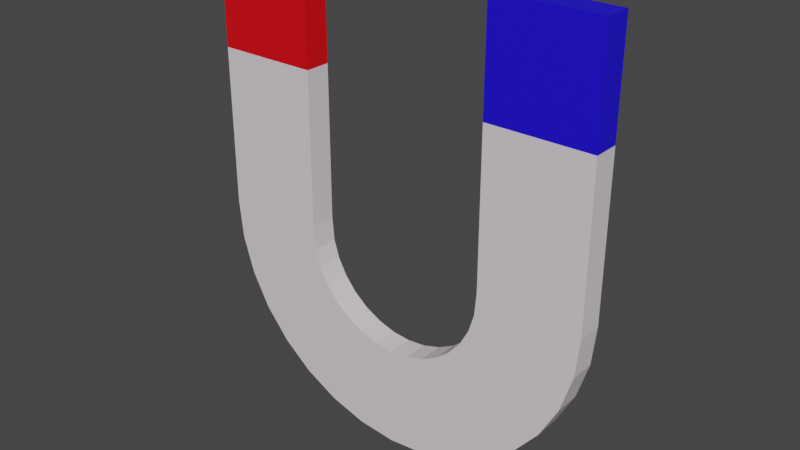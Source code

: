 # Source: Magnet.blend  (saved by Blender 2.82.7; exported with 4.5.12 LTS)
import bpy
from mathutils import Matrix  # noqa: F401  (used for matrix-valued properties, if any)

bpy.ops.wm.read_factory_settings(use_empty=True)
scene = bpy.context.scene
scene.name = 'Scene'

# ---- collections
col_collection = bpy.data.collections.new('Collection'); scene.collection.children.link(col_collection)

# ---- materials (node trees are filled in below, after node groups)
mat_material_001 = bpy.data.materials.new('Material.001')
mat_material_001.use_transparent_shadow = False
mat_material_002 = bpy.data.materials.new('Material.002')
mat_material_002.use_transparent_shadow = False
mat_material_003 = bpy.data.materials.new('Material.003')
mat_material_003.use_transparent_shadow = False

# ---- material node trees
mat_material_001.use_nodes = True; mat_material_001.node_tree.nodes.clear()
_N = mat_material_001.node_tree.nodes; _L = mat_material_001.node_tree.links
n0 = _N.new('ShaderNodeOutputMaterial'); n0.name = 'Material Output'; n0.location = (300, 300)
n1 = _N.new('ShaderNodeBsdfPrincipled'); n1.name = 'Principled BSDF'; n1.location = (10, 300)
n1.distribution = 'GGX'
n1.subsurface_method = 'BURLEY'
n1.inputs[0].default_value = (0.8, 0.7334, 0.783, 1.0)
n1.inputs[3].default_value = 1.45
n1.inputs[27].default_value = (0.0, 0.0, 0.0, 1.0)
n1.inputs[28].default_value = 1.0
_L.new(n1.outputs[0], n0.inputs[0])
n0.is_active_output = True
mat_material_002.use_nodes = True; mat_material_002.node_tree.nodes.clear()
_N = mat_material_002.node_tree.nodes; _L = mat_material_002.node_tree.links
n0 = _N.new('ShaderNodeOutputMaterial'); n0.name = 'Material Output'; n0.location = (300, 300)
n1 = _N.new('ShaderNodeBsdfPrincipled'); n1.name = 'Principled BSDF'; n1.location = (10, 300)
n1.distribution = 'GGX'
n1.subsurface_method = 'BURLEY'
n1.inputs[0].default_value = (0.8, 0.0007775, 0.00573, 1.0)
n1.inputs[3].default_value = 1.45
n1.inputs[27].default_value = (0.0, 0.0, 0.0, 1.0)
n1.inputs[28].default_value = 1.0
_L.new(n1.outputs[0], n0.inputs[0])
n0.is_active_output = True
mat_material_003.use_nodes = True; mat_material_003.node_tree.nodes.clear()
_N = mat_material_003.node_tree.nodes; _L = mat_material_003.node_tree.links
n0 = _N.new('ShaderNodeOutputMaterial'); n0.name = 'Material Output'; n0.location = (300, 300)
n1 = _N.new('ShaderNodeBsdfPrincipled'); n1.name = 'Principled BSDF'; n1.location = (10, 300)
n1.distribution = 'GGX'
n1.subsurface_method = 'BURLEY'
n1.inputs[0].default_value = (0.01279, 0.003192, 0.8, 1.0)
n1.inputs[3].default_value = 1.45
n1.inputs[27].default_value = (0.0, 0.0, 0.0, 1.0)
n1.inputs[28].default_value = 1.0
_L.new(n1.outputs[0], n0.inputs[0])
n0.is_active_output = True

# ---- world
world_world = bpy.data.worlds.new('World'); scene.world = world_world
world_world.use_nodes = True; world_world.node_tree.nodes.clear()
_N = world_world.node_tree.nodes; _L = world_world.node_tree.links
n0 = _N.new('ShaderNodeOutputWorld'); n0.name = 'World Output'; n0.location = (300, 300)
n1 = _N.new('ShaderNodeBackground'); n1.name = 'Background'; n1.location = (10, 300)
n1.inputs[0].default_value = (0.05088, 0.05088, 0.05088, 1.0)
_L.new(n1.outputs[0], n0.inputs[0])
n0.is_active_output = True
world_world.color = (0.05088, 0.05088, 0.05088)
world_world.use_sun_shadow = False
world_world.sun_shadow_jitter_overblur = 0.0

# ---- meshes
me_cylinder = bpy.data.meshes.new('Cylinder')
me_cylinder.from_pydata([(1.0, 2.98e-07, -2.384e-07), (0.9808, 3.576e-07, -0.1951), (0.9239, 2.98e-07, -0.3827), (0.8315, 2.98e-07, -0.5556), (0.7071, 3.576e-07, -0.7071), (0.5556, 3.576e-07, -0.8315), (0.3827, 3.576e-07, -0.9239), (0.1951, 3.576e-07, -0.9808), (-3.258e-07, 3.576e-07, -1.0), (-0.1951, 3.576e-07, -0.9808), (-0.3827, 3.576e-07, -0.9239), (-0.5556, 3.576e-07, -0.8315), (-0.7071, 3.576e-07, -0.7071), (-0.8315, 2.98e-07, -0.5556), (-0.9239, 2.98e-07, -0.3827), (-0.9808, 2.98e-07, -0.1951), (-1.0, 2.384e-07, 5.96e-07), (1.0, 0.13, -2.682e-07), (0.9808, 0.13, -0.1951), (0.9239, 0.13, -0.3827), (0.8315, 0.13, -0.5556), (0.7071, 0.13, -0.7071), (0.5556, 0.13, -0.8315), (0.3827, 0.13, -0.9239), (0.1951, 0.13, -0.9808), (-3.258e-07, 0.13, -1.0), (-0.1951, 0.13, -0.9808), (-0.3827, 0.13, -0.9239), (-0.5556, 0.13, -0.8315), (-0.7071, 0.13, -0.7071), (-0.8315, 0.13, -0.5556), (-0.9239, 0.13, -0.3827), (-0.9808, 0.13, -0.1951), (-1.0, 0.13, 5.662e-07), (1.0, 2.98e-07, 0.8054), (-1.0, 2.384e-07, 0.8054), (1.0, 0.13, 0.8054), (-1.0, 0.13, 0.8054), (1.0, 2.98e-07, 1.333), (-1.0, 2.384e-07, 1.333), (1.0, 0.13, 1.333), (-1.0, 0.13, 1.333)], [], [(11, 28, 27, 10), (4, 21, 20, 3), (12, 29, 28, 11), (5, 22, 21, 4), (13, 30, 29, 12), (6, 23, 22, 5), (14, 31, 30, 13), (7, 24, 23, 6), (15, 32, 31, 14), (8, 25, 24, 7), (1, 18, 17, 0), (16, 33, 32, 15), (9, 26, 25, 8), (2, 19, 18, 1), (10, 27, 26, 9), (3, 20, 19, 2), (33, 16, 35, 37), (0, 17, 36, 34), (37, 35, 39, 41), (34, 36, 40, 38)])
me_cylinder.polygons.foreach_set('material_index', [0, 0, 0, 0, 0, 0, 0, 0, 0, 0, 0, 0, 0, 0, 0, 0, 0, 0, 1, 2])
_uv = me_cylinder.uv_layers.new(name='UVMap')
_uv.uv.foreach_set('vector', [0.0, 0.0, 0.0, 0.0, 0.0, 0.0, 0.0, 0.0, 0.0, 0.0, 0.0, 0.0, 0.0, 0.0, 0.0, 0.0, 0.0, 0.0, 0.0, 0.0, 0.0, 0.0, 0.0, 0.0, 0.0, 0.0, 0.0, 0.0, 0.0, 0.0, 0.0, 0.0, 0.0, 0.0, 0.0, 0.0, 0.0, 0.0, 0.0, 0.0, 0.0, 0.0, 0.0, 0.0, 0.0, 0.0, 0.0, 0.0, 0.0, 0.0, 0.0, 0.0, 0.0, 0.0, 0.0, 0.0, 0.0, 0.0, 0.0, 0.0, 0.0, 0.0, 0.0, 0.0, 0.0, 0.0, 0.0, 0.0, 0.0, 0.0, 0.0, 0.0, 0.0, 0.0, 0.0, 0.0, 0.0, 0.0, 0.0, 0.0, 0.0, 0.0, 0.0, 0.0, 0.0, 0.0, 0.0, 0.0, 0.0, 0.0, 0.0, 0.0, 0.0, 0.0, 0.0, 0.0, 0.0, 0.0, 0.0, 0.0, 0.0, 0.0, 0.0, 0.0, 0.0, 0.0, 0.0, 0.0, 0.0, 0.0, 0.0, 0.0, 0.0, 0.0, 0.0, 0.0, 0.0, 0.0, 0.0, 0.0, 0.0, 0.0, 0.0, 0.0, 0.0, 0.0, 0.0, 0.0, 0.0, 0.0, 0.0, 0.0, 0.0, 0.0, 0.0, 0.0, 0.0, 0.0, 0.0, 0.0, 0.0, 0.0, 0.0, 0.0, 0.0, 0.0, 0.0, 0.0, 0.0, 0.0, 0.0, 0.0, 0.0, 0.0, 0.0, 0.0, 0.0, 0.0, 0.0, 0.0])
me_cylinder.materials.append(mat_material_001)
me_cylinder.materials.append(mat_material_002)
me_cylinder.materials.append(mat_material_003)
me_cylinder.use_remesh_fix_poles = True
me_cylinder.use_remesh_preserve_attributes = False
me_cylinder.use_mirror_vertex_groups = False
me_cylinder.update()

# ---- objects
ob_cylinder = bpy.data.objects.new('Cylinder', me_cylinder)

# ---- transforms, parenting, visibility, modifiers, constraints
ob_cylinder.location = (0.0, 0.0, 0.0)
ob_cylinder.lineart.crease_threshold = 0.0
_m = ob_cylinder.modifiers.new('Solidify', 'SOLIDIFY')
_m.thickness = 0.52
_m.nonmanifold_merge_threshold = 0.0003

# ---- collection membership
col_collection.objects.link(ob_cylinder)

# ---- scene / render settings (as saved in the file)
scene.frame_start = 1; scene.frame_end = 250; scene.frame_set(1)
scene.render.engine = 'BLENDER_EEVEE_NEXT'
scene.cycles.use_denoising = False
scene.cycles.samples = 128
scene.cycles.sampling_pattern = 'TABULATED_SOBOL'
scene.cycles.use_adaptive_sampling = False
scene.cycles.use_light_tree = False
scene.view_settings.view_transform = 'Filmic'
bpy.context.view_layer.update()

# ---- added for rendering (the .blend has no active camera and no usable light): camera, sun
cam_auto = bpy.data.cameras.new('AutoCamera')
cam_auto.lens = 50.0
cam_auto.sensor_width = 36.0
cam_auto.clip_end = 1000.0
ob_auto_camera = bpy.data.objects.new('AutoCamera', cam_auto)
scene.collection.objects.link(ob_auto_camera)
ob_auto_camera.location = (2.84553, -3.34963, 2.4428)
ob_auto_camera.rotation_euler = (1.09748, -7.21219e-08, 0.694738)
scene.camera = ob_auto_camera
light_auto_sun = bpy.data.lights.new('AutoSun', 'SUN')
light_auto_sun.energy = 3.0
light_auto_sun.angle = 0.0523599
ob_auto_sun = bpy.data.objects.new('AutoSun', light_auto_sun)
scene.collection.objects.link(ob_auto_sun)
ob_auto_sun.rotation_euler = (0.872665, 0.174533, 0.523599)
bpy.context.view_layer.update()
